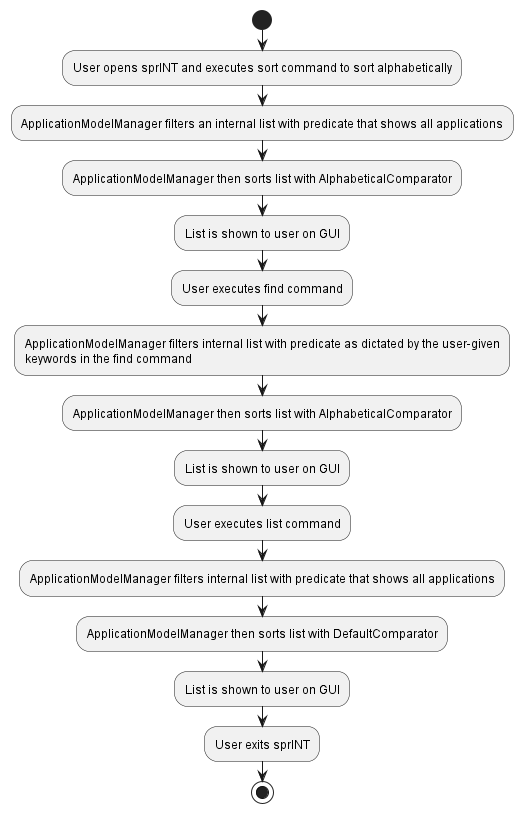

The diagram above was rendered by PlantUML. Its source (embedded in the PNG):
@startuml
start
:User opens sprINT and executes sort command to sort alphabetically;
:ApplicationModelManager filters an internal list with predicate that shows all applications;
:ApplicationModelManager then sorts list with AlphabeticalComparator;
:List is shown to user on GUI;

:User executes find command;
:ApplicationModelManager filters internal list with predicate as dictated by the user-given
keywords in the find command;
:ApplicationModelManager then sorts list with AlphabeticalComparator;
:List is shown to user on GUI;

:User executes list command;
:ApplicationModelManager filters internal list with predicate that shows all applications;
:ApplicationModelManager then sorts list with DefaultComparator;
:List is shown to user on GUI;

:User exits sprINT;

stop
@enduml